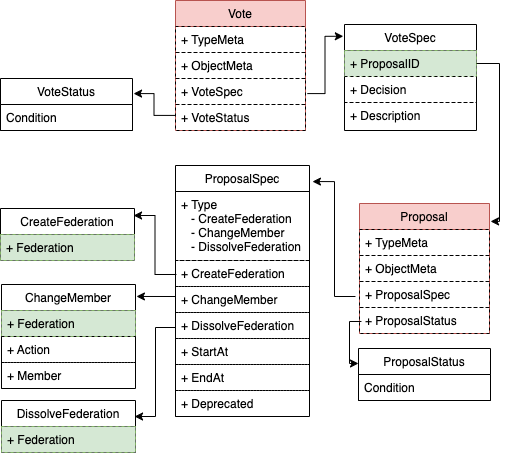

The diagram above was exported from draw.io. Its source (the exported page's mxGraphModel, read from the mxfile embedded in the PNG):
<mxGraphModel dx="2386" dy="1013" grid="0" gridSize="10" guides="1" tooltips="1" connect="0" arrows="0" fold="1" page="0" pageScale="1" pageWidth="827" pageHeight="1169" background="none" math="0" shadow="0">
  <root>
    <mxCell id="0" />
    <mxCell id="1" parent="0" />
    <mxCell id="46" value="ProposalSpec" style="swimlane;fontStyle=0;childLayout=stackLayout;horizontal=1;startSize=26;fillColor=none;horizontalStack=0;resizeParent=1;resizeParentMax=0;resizeLast=0;collapsible=1;marginBottom=0;rounded=0;shadow=0;comic=0;swimlaneLine=1;glass=0;swimlaneFillColor=none;" parent="1" vertex="1">
      <mxGeometry x="-852" y="-225" width="134" height="251" as="geometry">
        <mxRectangle x="110" y="120" width="90" height="26" as="alternateBounds" />
      </mxGeometry>
    </mxCell>
    <mxCell id="50" value="+ Type&#10;   - CreateFederation&#10;   - ChangeMember&#10;   - DissolveFederation" style="text;strokeColor=#000000;fillColor=none;align=left;verticalAlign=top;spacingLeft=4;spacingRight=4;overflow=hidden;rotatable=0;points=[[0,0.5],[1,0.5]];portConstraint=eastwest;rounded=0;dashed=1;glass=0;" parent="46" vertex="1">
      <mxGeometry y="26" width="134" height="69" as="geometry" />
    </mxCell>
    <mxCell id="KDWJucEkSN8olWHDvFnU-233" value="+ CreateFederation&#10;" style="text;strokeColor=#000000;fillColor=none;align=left;verticalAlign=top;spacingLeft=4;spacingRight=4;overflow=hidden;rotatable=0;points=[[0,0.5],[1,0.5]];portConstraint=eastwest;rounded=0;dashed=1;glass=0;" parent="46" vertex="1">
      <mxGeometry y="95" width="134" height="26" as="geometry" />
    </mxCell>
    <mxCell id="51" value="+ ChangeMember&#10;" style="text;strokeColor=#000000;fillColor=none;align=left;verticalAlign=top;spacingLeft=4;spacingRight=4;overflow=hidden;rotatable=0;points=[[0,0.5],[1,0.5]];portConstraint=eastwest;rounded=0;dashed=1;glass=0;" parent="46" vertex="1">
      <mxGeometry y="121" width="134" height="26" as="geometry" />
    </mxCell>
    <mxCell id="KDWJucEkSN8olWHDvFnU-186" value="+ DissolveFederation" style="text;strokeColor=#000000;fillColor=none;align=left;verticalAlign=top;spacingLeft=4;spacingRight=4;overflow=hidden;rotatable=0;points=[[0,0.5],[1,0.5]];portConstraint=eastwest;rounded=0;dashed=1;glass=0;" parent="46" vertex="1">
      <mxGeometry y="147" width="134" height="26" as="geometry" />
    </mxCell>
    <mxCell id="KDWJucEkSN8olWHDvFnU-97" value="+ StartAt &#10;" style="text;strokeColor=#000000;fillColor=none;align=left;verticalAlign=top;spacingLeft=4;spacingRight=4;overflow=hidden;rotatable=0;points=[[0,0.5],[1,0.5]];portConstraint=eastwest;rounded=0;dashed=1;glass=0;" parent="46" vertex="1">
      <mxGeometry y="173" width="134" height="26" as="geometry" />
    </mxCell>
    <mxCell id="KDWJucEkSN8olWHDvFnU-190" value="+ EndAt&#10;" style="text;strokeColor=#000000;fillColor=none;align=left;verticalAlign=top;spacingLeft=4;spacingRight=4;overflow=hidden;rotatable=0;points=[[0,0.5],[1,0.5]];portConstraint=eastwest;rounded=0;dashed=1;glass=0;" parent="46" vertex="1">
      <mxGeometry y="199" width="134" height="26" as="geometry" />
    </mxCell>
    <mxCell id="KDWJucEkSN8olWHDvFnU-192" value="+ Deprecated" style="text;strokeColor=#000000;fillColor=none;align=left;verticalAlign=top;spacingLeft=4;spacingRight=4;overflow=hidden;rotatable=0;points=[[0,0.5],[1,0.5]];portConstraint=eastwest;rounded=0;dashed=1;glass=0;" parent="46" vertex="1">
      <mxGeometry y="225" width="134" height="26" as="geometry" />
    </mxCell>
    <mxCell id="53" value="VoteSpec" style="swimlane;fontStyle=0;childLayout=stackLayout;horizontal=1;startSize=26;fillColor=none;horizontalStack=0;resizeParent=1;resizeParentMax=0;resizeLast=0;collapsible=1;marginBottom=0;rounded=0;shadow=0;comic=0;swimlaneLine=1;glass=0;swimlaneFillColor=none;" parent="1" vertex="1">
      <mxGeometry x="-683" y="-366" width="132" height="106" as="geometry">
        <mxRectangle x="110" y="120" width="90" height="26" as="alternateBounds" />
      </mxGeometry>
    </mxCell>
    <mxCell id="KDWJucEkSN8olWHDvFnU-77" value="+ ProposalID" style="text;strokeColor=#82b366;fillColor=#d5e8d4;align=left;verticalAlign=top;spacingLeft=4;spacingRight=4;overflow=hidden;rotatable=0;points=[[0,0.5],[1,0.5]];portConstraint=eastwest;dashed=1;rounded=0;glass=0;" parent="53" vertex="1">
      <mxGeometry y="26" width="132" height="26" as="geometry" />
    </mxCell>
    <mxCell id="54" value="+ Decision" style="text;strokeColor=#000000;fillColor=none;align=left;verticalAlign=top;spacingLeft=4;spacingRight=4;overflow=hidden;rotatable=0;points=[[0,0.5],[1,0.5]];portConstraint=eastwest;dashed=1;rounded=0;glass=0;" parent="53" vertex="1">
      <mxGeometry y="52" width="132" height="26" as="geometry" />
    </mxCell>
    <mxCell id="55" value="+ Description" style="text;strokeColor=#000000;fillColor=none;align=left;verticalAlign=top;spacingLeft=4;spacingRight=4;overflow=hidden;rotatable=0;points=[[0,0.5],[1,0.5]];portConstraint=eastwest;dashed=1;rounded=0;glass=0;" parent="53" vertex="1">
      <mxGeometry y="78" width="132" height="28" as="geometry" />
    </mxCell>
    <mxCell id="KDWJucEkSN8olWHDvFnU-79" value="Vote" style="swimlane;fontStyle=0;childLayout=stackLayout;horizontal=1;startSize=26;fillColor=#f8cecc;horizontalStack=0;resizeParent=1;resizeParentMax=0;resizeLast=0;collapsible=1;marginBottom=0;rounded=0;shadow=0;comic=0;swimlaneLine=1;glass=0;swimlaneFillColor=none;strokeColor=#b85450;" parent="1" vertex="1">
      <mxGeometry x="-852" y="-390" width="130" height="130" as="geometry">
        <mxRectangle x="110" y="120" width="90" height="26" as="alternateBounds" />
      </mxGeometry>
    </mxCell>
    <mxCell id="KDWJucEkSN8olWHDvFnU-80" value="+ TypeMeta" style="text;strokeColor=#000000;fillColor=none;align=left;verticalAlign=top;spacingLeft=4;spacingRight=4;overflow=hidden;rotatable=0;points=[[0,0.5],[1,0.5]];portConstraint=eastwest;dashed=1;rounded=0;glass=0;" parent="KDWJucEkSN8olWHDvFnU-79" vertex="1">
      <mxGeometry y="26" width="130" height="26" as="geometry" />
    </mxCell>
    <mxCell id="KDWJucEkSN8olWHDvFnU-81" value="+ ObjectMeta" style="text;strokeColor=#000000;fillColor=none;align=left;verticalAlign=top;spacingLeft=4;spacingRight=4;overflow=hidden;rotatable=0;points=[[0,0.5],[1,0.5]];portConstraint=eastwest;dashed=1;rounded=0;glass=0;" parent="KDWJucEkSN8olWHDvFnU-79" vertex="1">
      <mxGeometry y="52" width="130" height="26" as="geometry" />
    </mxCell>
    <mxCell id="KDWJucEkSN8olWHDvFnU-82" value="+ VoteSpec" style="text;strokeColor=#000000;fillColor=none;align=left;verticalAlign=top;spacingLeft=4;spacingRight=4;overflow=hidden;rotatable=0;points=[[0,0.5],[1,0.5]];portConstraint=eastwest;rounded=0;dashed=1;glass=0;" parent="KDWJucEkSN8olWHDvFnU-79" vertex="1">
      <mxGeometry y="78" width="130" height="26" as="geometry" />
    </mxCell>
    <mxCell id="KDWJucEkSN8olWHDvFnU-83" value="+ VoteStatus" style="text;strokeColor=#000000;fillColor=none;align=left;verticalAlign=top;spacingLeft=4;spacingRight=4;overflow=hidden;rotatable=0;points=[[0,0.5],[1,0.5]];portConstraint=eastwest;rounded=0;dashed=1;glass=0;" parent="KDWJucEkSN8olWHDvFnU-79" vertex="1">
      <mxGeometry y="104" width="130" height="26" as="geometry" />
    </mxCell>
    <mxCell id="KDWJucEkSN8olWHDvFnU-85" value="VoteStatus" style="swimlane;fontStyle=0;childLayout=stackLayout;horizontal=1;startSize=26;fillColor=none;horizontalStack=0;resizeParent=1;resizeParentMax=0;resizeLast=0;collapsible=1;marginBottom=0;rounded=0;shadow=0;comic=0;swimlaneLine=1;glass=0;swimlaneFillColor=none;" parent="1" vertex="1">
      <mxGeometry x="-1027" y="-312" width="132" height="52" as="geometry">
        <mxRectangle x="110" y="120" width="90" height="26" as="alternateBounds" />
      </mxGeometry>
    </mxCell>
    <mxCell id="KDWJucEkSN8olWHDvFnU-86" value="Condition" style="text;strokeColor=#000000;fillColor=none;align=left;verticalAlign=top;spacingLeft=4;spacingRight=4;overflow=hidden;rotatable=0;points=[[0,0.5],[1,0.5]];portConstraint=eastwest;dashed=1;rounded=0;glass=0;" parent="KDWJucEkSN8olWHDvFnU-85" vertex="1">
      <mxGeometry y="26" width="132" height="26" as="geometry" />
    </mxCell>
    <mxCell id="KDWJucEkSN8olWHDvFnU-92" value="Proposal" style="swimlane;fontStyle=0;childLayout=stackLayout;horizontal=1;startSize=26;fillColor=#f8cecc;horizontalStack=0;resizeParent=1;resizeParentMax=0;resizeLast=0;collapsible=1;marginBottom=0;rounded=0;shadow=0;comic=0;swimlaneLine=1;glass=0;swimlaneFillColor=none;strokeColor=#b85450;" parent="1" vertex="1">
      <mxGeometry x="-668" y="-187" width="130" height="130" as="geometry">
        <mxRectangle x="110" y="120" width="90" height="26" as="alternateBounds" />
      </mxGeometry>
    </mxCell>
    <mxCell id="KDWJucEkSN8olWHDvFnU-93" value="+ TypeMeta" style="text;strokeColor=#000000;fillColor=none;align=left;verticalAlign=top;spacingLeft=4;spacingRight=4;overflow=hidden;rotatable=0;points=[[0,0.5],[1,0.5]];portConstraint=eastwest;dashed=1;rounded=0;glass=0;" parent="KDWJucEkSN8olWHDvFnU-92" vertex="1">
      <mxGeometry y="26" width="130" height="26" as="geometry" />
    </mxCell>
    <mxCell id="KDWJucEkSN8olWHDvFnU-94" value="+ ObjectMeta" style="text;strokeColor=#000000;fillColor=none;align=left;verticalAlign=top;spacingLeft=4;spacingRight=4;overflow=hidden;rotatable=0;points=[[0,0.5],[1,0.5]];portConstraint=eastwest;dashed=1;rounded=0;glass=0;" parent="KDWJucEkSN8olWHDvFnU-92" vertex="1">
      <mxGeometry y="52" width="130" height="26" as="geometry" />
    </mxCell>
    <mxCell id="KDWJucEkSN8olWHDvFnU-95" value="+ ProposalSpec" style="text;strokeColor=#000000;fillColor=none;align=left;verticalAlign=top;spacingLeft=4;spacingRight=4;overflow=hidden;rotatable=0;points=[[0,0.5],[1,0.5]];portConstraint=eastwest;rounded=0;dashed=1;glass=0;" parent="KDWJucEkSN8olWHDvFnU-92" vertex="1">
      <mxGeometry y="78" width="130" height="26" as="geometry" />
    </mxCell>
    <mxCell id="KDWJucEkSN8olWHDvFnU-96" value="+ ProposalStatus" style="text;strokeColor=#000000;fillColor=none;align=left;verticalAlign=top;spacingLeft=4;spacingRight=4;overflow=hidden;rotatable=0;points=[[0,0.5],[1,0.5]];portConstraint=eastwest;rounded=0;dashed=1;glass=0;" parent="KDWJucEkSN8olWHDvFnU-92" vertex="1">
      <mxGeometry y="104" width="130" height="26" as="geometry" />
    </mxCell>
    <mxCell id="KDWJucEkSN8olWHDvFnU-113" value="ProposalStatus" style="swimlane;fontStyle=0;childLayout=stackLayout;horizontal=1;startSize=26;fillColor=none;horizontalStack=0;resizeParent=1;resizeParentMax=0;resizeLast=0;collapsible=1;marginBottom=0;rounded=0;shadow=0;comic=0;swimlaneLine=1;glass=0;swimlaneFillColor=none;" parent="1" vertex="1">
      <mxGeometry x="-669" y="-42" width="132" height="52" as="geometry">
        <mxRectangle x="110" y="120" width="90" height="26" as="alternateBounds" />
      </mxGeometry>
    </mxCell>
    <mxCell id="KDWJucEkSN8olWHDvFnU-114" value="Condition" style="text;strokeColor=#000000;fillColor=none;align=left;verticalAlign=top;spacingLeft=4;spacingRight=4;overflow=hidden;rotatable=0;points=[[0,0.5],[1,0.5]];portConstraint=eastwest;dashed=1;rounded=0;glass=0;" parent="KDWJucEkSN8olWHDvFnU-113" vertex="1">
      <mxGeometry y="26" width="132" height="26" as="geometry" />
    </mxCell>
    <mxCell id="KDWJucEkSN8olWHDvFnU-226" value="CreateFederation" style="swimlane;fontStyle=0;childLayout=stackLayout;horizontal=1;startSize=26;fillColor=none;horizontalStack=0;resizeParent=1;resizeParentMax=0;resizeLast=0;collapsible=1;marginBottom=0;rounded=0;shadow=0;comic=0;swimlaneLine=1;glass=0;swimlaneFillColor=none;" parent="1" vertex="1">
      <mxGeometry x="-1027" y="-182" width="134" height="52" as="geometry">
        <mxRectangle x="110" y="120" width="90" height="26" as="alternateBounds" />
      </mxGeometry>
    </mxCell>
    <mxCell id="KDWJucEkSN8olWHDvFnU-229" value="+ Federation" style="text;strokeColor=#82b366;fillColor=#d5e8d4;align=left;verticalAlign=top;spacingLeft=4;spacingRight=4;overflow=hidden;rotatable=0;points=[[0,0.5],[1,0.5]];portConstraint=eastwest;rounded=0;dashed=1;glass=0;" parent="KDWJucEkSN8olWHDvFnU-226" vertex="1">
      <mxGeometry y="26" width="134" height="26" as="geometry" />
    </mxCell>
    <mxCell id="KDWJucEkSN8olWHDvFnU-236" value="ChangeMember" style="swimlane;fontStyle=0;childLayout=stackLayout;horizontal=1;startSize=26;fillColor=none;horizontalStack=0;resizeParent=1;resizeParentMax=0;resizeLast=0;collapsible=1;marginBottom=0;rounded=0;shadow=0;comic=0;swimlaneLine=1;glass=0;swimlaneFillColor=none;" parent="1" vertex="1">
      <mxGeometry x="-1026" y="-106" width="134" height="104" as="geometry">
        <mxRectangle x="110" y="120" width="90" height="26" as="alternateBounds" />
      </mxGeometry>
    </mxCell>
    <mxCell id="KDWJucEkSN8olWHDvFnU-237" value="+ Federation" style="text;strokeColor=#82b366;fillColor=#d5e8d4;align=left;verticalAlign=top;spacingLeft=4;spacingRight=4;overflow=hidden;rotatable=0;points=[[0,0.5],[1,0.5]];portConstraint=eastwest;rounded=0;dashed=1;glass=0;" parent="KDWJucEkSN8olWHDvFnU-236" vertex="1">
      <mxGeometry y="26" width="134" height="26" as="geometry" />
    </mxCell>
    <mxCell id="KDWJucEkSN8olWHDvFnU-238" value="+ Action &#10;" style="text;strokeColor=#000000;fillColor=none;align=left;verticalAlign=top;spacingLeft=4;spacingRight=4;overflow=hidden;rotatable=0;points=[[0,0.5],[1,0.5]];portConstraint=eastwest;rounded=0;dashed=1;glass=0;" parent="KDWJucEkSN8olWHDvFnU-236" vertex="1">
      <mxGeometry y="52" width="134" height="26" as="geometry" />
    </mxCell>
    <mxCell id="KDWJucEkSN8olWHDvFnU-239" value="+ Member" style="text;strokeColor=#000000;fillColor=none;align=left;verticalAlign=top;spacingLeft=4;spacingRight=4;overflow=hidden;rotatable=0;points=[[0,0.5],[1,0.5]];portConstraint=eastwest;rounded=0;dashed=1;glass=0;" parent="KDWJucEkSN8olWHDvFnU-236" vertex="1">
      <mxGeometry y="78" width="134" height="26" as="geometry" />
    </mxCell>
    <mxCell id="KDWJucEkSN8olWHDvFnU-242" value="DissolveFederation" style="swimlane;fontStyle=0;childLayout=stackLayout;horizontal=1;startSize=26;fillColor=none;horizontalStack=0;resizeParent=1;resizeParentMax=0;resizeLast=0;collapsible=1;marginBottom=0;rounded=0;shadow=0;comic=0;swimlaneLine=1;glass=0;swimlaneFillColor=none;" parent="1" vertex="1">
      <mxGeometry x="-1026" y="10" width="134" height="52" as="geometry">
        <mxRectangle x="110" y="120" width="90" height="26" as="alternateBounds" />
      </mxGeometry>
    </mxCell>
    <mxCell id="KDWJucEkSN8olWHDvFnU-243" value="+ Federation" style="text;strokeColor=#82b366;fillColor=#d5e8d4;align=left;verticalAlign=top;spacingLeft=4;spacingRight=4;overflow=hidden;rotatable=0;points=[[0,0.5],[1,0.5]];portConstraint=eastwest;rounded=0;dashed=1;glass=0;" parent="KDWJucEkSN8olWHDvFnU-242" vertex="1">
      <mxGeometry y="26" width="134" height="26" as="geometry" />
    </mxCell>
    <mxCell id="ef2WnU8rPqjgCZV4Xe9c-68" value="" style="endArrow=classic;html=1;rounded=0;entryX=0.993;entryY=0.135;entryDx=0;entryDy=0;entryPerimeter=0;exitX=0.007;exitY=0.538;exitDx=0;exitDy=0;exitPerimeter=0;edgeStyle=orthogonalEdgeStyle;" parent="1" source="KDWJucEkSN8olWHDvFnU-233" target="KDWJucEkSN8olWHDvFnU-226" edge="1">
      <mxGeometry width="50" height="50" relative="1" as="geometry">
        <mxPoint x="-856" y="-190" as="sourcePoint" />
        <mxPoint x="-806" y="-240" as="targetPoint" />
      </mxGeometry>
    </mxCell>
    <mxCell id="ef2WnU8rPqjgCZV4Xe9c-69" value="" style="endArrow=classic;html=1;rounded=0;entryX=1.007;entryY=0.115;entryDx=0;entryDy=0;entryPerimeter=0;exitX=0;exitY=0.385;exitDx=0;exitDy=0;exitPerimeter=0;" parent="1" source="51" target="KDWJucEkSN8olWHDvFnU-236" edge="1">
      <mxGeometry width="50" height="50" relative="1" as="geometry">
        <mxPoint x="-844.01" y="-199.94000000000005" as="sourcePoint" />
        <mxPoint x="-906.9380000000001" y="-220.96000000000004" as="targetPoint" />
      </mxGeometry>
    </mxCell>
    <mxCell id="ef2WnU8rPqjgCZV4Xe9c-70" value="" style="endArrow=classic;html=1;rounded=0;entryX=0.993;entryY=0.308;entryDx=0;entryDy=0;entryPerimeter=0;exitX=0;exitY=0.577;exitDx=0;exitDy=0;exitPerimeter=0;edgeStyle=orthogonalEdgeStyle;" parent="1" source="KDWJucEkSN8olWHDvFnU-186" target="KDWJucEkSN8olWHDvFnU-242" edge="1">
      <mxGeometry width="50" height="50" relative="1" as="geometry">
        <mxPoint x="-842" y="-83.99000000000001" as="sourcePoint" />
        <mxPoint x="-905.0619999999999" y="-102.03999999999996" as="targetPoint" />
      </mxGeometry>
    </mxCell>
    <mxCell id="ef2WnU8rPqjgCZV4Xe9c-71" value="" style="endArrow=classic;html=1;rounded=0;entryX=1.022;entryY=0.064;entryDx=0;entryDy=0;entryPerimeter=0;exitX=-0.031;exitY=0.577;exitDx=0;exitDy=0;exitPerimeter=0;edgeStyle=orthogonalEdgeStyle;" parent="1" target="46" edge="1" source="KDWJucEkSN8olWHDvFnU-95">
      <mxGeometry width="50" height="50" relative="1" as="geometry">
        <mxPoint x="-667.1219999999998" y="-130.05199999999994" as="sourcePoint" />
        <mxPoint x="-732.998" y="-222.00000000000003" as="targetPoint" />
      </mxGeometry>
    </mxCell>
    <mxCell id="ef2WnU8rPqjgCZV4Xe9c-72" value="" style="endArrow=classic;html=1;rounded=0;entryX=0;entryY=0.288;entryDx=0;entryDy=0;entryPerimeter=0;exitX=0.015;exitY=0.538;exitDx=0;exitDy=0;exitPerimeter=0;edgeStyle=orthogonalEdgeStyle;" parent="1" source="KDWJucEkSN8olWHDvFnU-96" target="KDWJucEkSN8olWHDvFnU-113" edge="1">
      <mxGeometry width="50" height="50" relative="1" as="geometry">
        <mxPoint x="-657.1219999999998" y="-120.05199999999991" as="sourcePoint" />
        <mxPoint x="-705.0519999999999" y="-198.93599999999992" as="targetPoint" />
      </mxGeometry>
    </mxCell>
    <mxCell id="ef2WnU8rPqjgCZV4Xe9c-74" value="" style="endArrow=classic;html=1;rounded=0;exitX=1;exitY=0.5;exitDx=0;exitDy=0;exitPerimeter=0;entryX=1.008;entryY=0.138;entryDx=0;entryDy=0;entryPerimeter=0;edgeStyle=orthogonalEdgeStyle;" parent="1" source="KDWJucEkSN8olWHDvFnU-77" target="KDWJucEkSN8olWHDvFnU-92" edge="1">
      <mxGeometry width="50" height="50" relative="1" as="geometry">
        <mxPoint x="-466" y="-347" as="sourcePoint" />
        <mxPoint x="-416" y="-397" as="targetPoint" />
      </mxGeometry>
    </mxCell>
    <mxCell id="ef2WnU8rPqjgCZV4Xe9c-75" value="" style="endArrow=classic;html=1;rounded=0;exitX=0;exitY=0.42;exitDx=0;exitDy=0;exitPerimeter=0;entryX=1.008;entryY=0.29;entryDx=0;entryDy=0;entryPerimeter=0;edgeStyle=orthogonalEdgeStyle;" parent="1" source="KDWJucEkSN8olWHDvFnU-83" target="KDWJucEkSN8olWHDvFnU-85" edge="1">
      <mxGeometry width="50" height="50" relative="1" as="geometry">
        <mxPoint x="-963" y="-400" as="sourcePoint" />
        <mxPoint x="-913" y="-450" as="targetPoint" />
      </mxGeometry>
    </mxCell>
    <mxCell id="ef2WnU8rPqjgCZV4Xe9c-76" value="" style="endArrow=classic;html=1;rounded=0;exitX=1.014;exitY=0.58;exitDx=0;exitDy=0;exitPerimeter=0;entryX=-0.009;entryY=0.111;entryDx=0;entryDy=0;entryPerimeter=0;edgeStyle=orthogonalEdgeStyle;" parent="1" source="KDWJucEkSN8olWHDvFnU-82" target="53" edge="1">
      <mxGeometry width="50" height="50" relative="1" as="geometry">
        <mxPoint x="-489" y="-390" as="sourcePoint" />
        <mxPoint x="-439" y="-440" as="targetPoint" />
      </mxGeometry>
    </mxCell>
  </root>
</mxGraphModel>